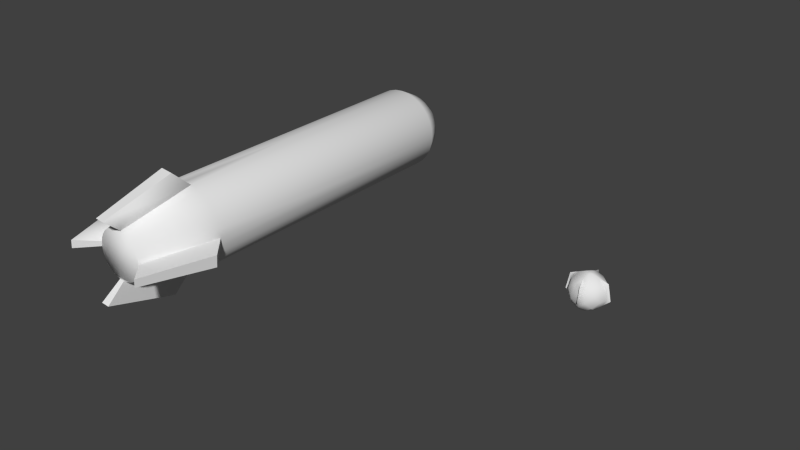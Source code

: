 # Source: clusterbomb.blend  (saved by Blender 2.68.0; exported with 4.5.12 LTS)
import bpy
from mathutils import Matrix  # noqa: F401  (used for matrix-valued properties, if any)

bpy.ops.wm.read_factory_settings(use_empty=True)
scene = bpy.context.scene
scene.name = 'Scene'

# ---- collections
col_collection_1 = bpy.data.collections.new('Collection 1'); scene.collection.children.link(col_collection_1)
col_collection_18 = bpy.data.collections.new('Collection 18'); scene.collection.children.link(col_collection_18)

# ---- world
world_world = bpy.data.worlds.new('World'); scene.world = world_world
world_world.color = (0.05088, 0.05088, 0.05088)
world_world.use_sun_shadow = False
world_world.sun_shadow_jitter_overblur = 0.0
world_world.cycles.sampling_method = 'MANUAL'
world_world.cycles.sample_map_resolution = 256

# ---- meshes
me_cylinder = bpy.data.meshes.new('Cylinder')
me_cylinder.from_pydata([(2.678e-08, 2.023, 0.5), (2.678e-08, -1.523, 0.5), (0.09755, 2.023, 0.4904), (0.09755, -1.523, 0.4904), (0.1913, 2.023, 0.4619), (0.1913, -1.523, 0.4619), (0.2778, 2.023, 0.4157), (0.2778, -1.523, 0.4157), (0.3536, 2.023, 0.3536), (0.3536, -1.523, 0.3536), (0.4157, 2.023, 0.2778), (0.4157, -1.523, 0.2778), (0.4619, 2.023, 0.1913), (0.4619, -1.523, 0.1913), (0.4904, 2.023, 0.09754), (0.4904, -1.523, 0.09755), (0.5, 2.023, -1.495e-07), (0.5, -1.523, -6.007e-08), (0.4904, 2.023, -0.09755), (0.4904, -1.523, -0.09755), (0.4619, 2.023, -0.1913), (0.4619, -1.523, -0.1913), (0.4157, 2.023, -0.2778), (0.4157, -1.523, -0.2778), (0.3536, 2.023, -0.3536), (0.3536, -1.523, -0.3536), (0.2778, 2.023, -0.4157), (0.2778, -1.523, -0.4157), (0.1913, 2.023, -0.4619), (0.1913, -1.523, -0.4619), (0.09755, 2.023, -0.4904), (0.09755, -1.523, -0.4904), (-1.361e-07, 2.023, -0.5), (-1.361e-07, -1.523, -0.5), (-0.09755, 2.023, -0.4904), (-0.09755, -1.523, -0.4904), (-0.1913, 2.023, -0.4619), (-0.1913, -1.523, -0.4619), (-0.2778, 2.023, -0.4157), (-0.2778, -1.523, -0.4157), (-0.3536, 2.023, -0.3536), (-0.3536, -1.523, -0.3536), (-0.4157, 2.023, -0.2778), (-0.4157, -1.523, -0.2778), (-0.4619, 2.023, -0.1913), (-0.4619, -1.523, -0.1913), (-0.4904, 2.023, -0.09754), (-0.4904, -1.523, -0.09754), (-0.5, 2.023, 2.976e-07), (-0.5, -1.523, 3.572e-07), (-0.4904, 2.023, 0.09755), (-0.4904, -1.523, 0.09755), (-0.4619, 2.023, 0.1913), (-0.4619, -1.523, 0.1913), (-0.4157, 2.023, 0.2778), (-0.4157, -1.523, 0.2778), (-0.3536, 2.023, 0.3536), (-0.3536, -1.523, 0.3536), (-0.2778, 2.023, 0.4157), (-0.2778, -1.523, 0.4157), (-0.1913, 2.023, 0.4619), (-0.1913, -1.523, 0.4619), (-0.09754, 2.023, 0.4904), (-0.09754, -1.523, 0.4904), (3.939e-08, 2.223, 0.4), (0.07804, 2.223, 0.3923), (0.1531, 2.223, 0.3696), (0.2222, 2.223, 0.3326), (0.2828, 2.223, 0.2828), (0.3326, 2.223, 0.2222), (0.3696, 2.223, 0.1531), (0.3923, 2.223, 0.07804), (0.4, 2.223, -1.296e-07), (0.3923, 2.223, -0.07804), (0.3696, 2.223, -0.1531), (0.3326, 2.223, -0.2222), (0.2828, 2.223, -0.2828), (0.2222, 2.223, -0.3326), (0.1531, 2.223, -0.3696), (0.07804, 2.223, -0.3923), (-9.094e-08, 2.223, -0.4), (-0.07804, 2.223, -0.3923), (-0.1531, 2.223, -0.3696), (-0.2222, 2.223, -0.3326), (-0.2828, 2.223, -0.2828), (-0.3326, 2.223, -0.2222), (-0.3696, 2.223, -0.1531), (-0.3923, 2.223, -0.07804), (-0.4, 2.223, 2.28e-07), (-0.3923, 2.223, 0.07804), (-0.3696, 2.223, 0.1531), (-0.3326, 2.223, 0.2222), (-0.2828, 2.223, 0.2828), (-0.2222, 2.223, 0.3326), (-0.1531, 2.223, 0.3696), (-0.07804, 2.223, 0.3923), (5.916e-08, 2.323, 0.2), (0.03902, 2.323, 0.1962), (0.07654, 2.323, 0.1848), (0.1111, 2.323, 0.1663), (0.1414, 2.323, 0.1414), (0.1663, 2.323, 0.1111), (0.1848, 2.323, 0.07654), (0.1962, 2.323, 0.03902), (0.2, 2.323, -8.577e-08), (0.1962, 2.323, -0.03902), (0.1848, 2.323, -0.07654), (0.1663, 2.323, -0.1111), (0.1414, 2.323, -0.1414), (0.1111, 2.323, -0.1663), (0.07654, 2.323, -0.1848), (0.03902, 2.323, -0.1962), (-6.006e-09, 2.323, -0.2), (-0.03902, 2.323, -0.1962), (-0.07654, 2.323, -0.1848), (-0.1111, 2.323, -0.1663), (-0.1414, 2.323, -0.1414), (-0.1663, 2.323, -0.1111), (-0.1848, 2.323, -0.07654), (-0.1962, 2.323, -0.03902), (-0.2, 2.323, 9.304e-08), (-0.1962, 2.323, 0.03902), (-0.1848, 2.323, 0.07654), (-0.1663, 2.323, 0.1111), (-0.1414, 2.323, 0.1414), (-0.1111, 2.323, 0.1663), (-0.07654, 2.323, 0.1848), (-0.03902, 2.323, 0.1962), (5.916e-08, 2.448, 0.2), (0.03902, 2.448, 0.1962), (0.07654, 2.448, 0.1848), (0.1111, 2.448, 0.1663), (0.1414, 2.448, 0.1414), (0.1663, 2.448, 0.1111), (0.1848, 2.448, 0.07654), (0.1962, 2.448, 0.03902), (0.2, 2.448, -8.577e-08), (0.1962, 2.448, -0.03902), (0.1848, 2.448, -0.07654), (0.1663, 2.448, -0.1111), (0.1414, 2.448, -0.1414), (0.1111, 2.448, -0.1663), (0.07654, 2.448, -0.1848), (0.03902, 2.448, -0.1962), (-6.006e-09, 2.448, -0.2), (-0.03902, 2.448, -0.1962), (-0.07654, 2.448, -0.1848), (-0.1111, 2.448, -0.1663), (-0.1414, 2.448, -0.1414), (-0.1663, 2.448, -0.1111), (-0.1848, 2.448, -0.07654), (-0.1962, 2.448, -0.03902), (-0.2, 2.448, 9.304e-08), (-0.1962, 2.448, 0.03902), (-0.1848, 2.448, 0.07654), (-0.1663, 2.448, 0.1111), (-0.1414, 2.448, 0.1414), (-0.1111, 2.448, 0.1663), (-0.07654, 2.448, 0.1848), (-0.03902, 2.448, 0.1962), (4.867e-08, -2.423, 0.3019), (0.05889, -2.423, 0.2961), (0.1155, -2.423, 0.2789), (0.1677, -2.423, 0.251), (0.2135, -2.423, 0.2135), (0.251, -2.423, 0.1677), (0.2789, -2.423, 0.1155), (0.2961, -2.423, 0.05889), (0.3019, -2.423, -2.099e-08), (0.2961, -2.423, -0.05889), (0.2789, -2.423, -0.1155), (0.251, -2.423, -0.1677), (0.2135, -2.423, -0.2135), (0.1677, -2.423, -0.251), (0.1155, -2.423, -0.2789), (0.05889, -2.423, -0.2961), (-4.969e-08, -2.423, -0.3019), (-0.05889, -2.423, -0.2961), (-0.1155, -2.423, -0.2789), (-0.1677, -2.423, -0.251), (-0.2135, -2.423, -0.2135), (-0.251, -2.423, -0.1677), (-0.2789, -2.423, -0.1155), (-0.2961, -2.423, -0.05889), (-0.3019, -2.423, 2.309e-07), (-0.2961, -2.423, 0.05889), (-0.2789, -2.423, 0.1155), (-0.251, -2.423, 0.1677), (-0.2135, -2.423, 0.2135), (-0.1677, -2.423, 0.251), (-0.1155, -2.423, 0.2789), (-0.05889, -2.423, 0.2961), (2.678e-08, 2.384e-07, 0.5), (0.5, 0.0, -1.048e-07), (-1.361e-07, -2.384e-07, -0.5), (-0.5, -2.384e-07, 3.274e-07), (4.016e-08, -1.798, 0.75), (0.75, -1.798, -9.658e-08), (-2.042e-07, -1.798, -0.75), (-0.75, -1.798, 5.293e-07), (6.867e-08, -2.648, 0.5031), (0.5031, -2.648, -4.736e-08), (-9.527e-08, -2.648, -0.5031), (-0.5031, -2.648, 3.725e-07), (0.09749, -1.523, 0.4904), (0.4904, -1.523, -0.09749), (-0.09749, -1.523, -0.4904), (-0.4904, -1.523, 0.09749), (0.05886, -2.423, 0.2961), (0.2961, -2.423, -0.05886), (-0.05886, -2.423, -0.2961), (-0.2961, -2.423, 0.05886), (0.1462, -1.798, 0.7356), (0.7356, -1.798, -0.1462), (-0.1462, -1.798, -0.7356), (-0.7356, -1.798, 0.1462), (0.0981, -2.648, 0.4935), (0.4935, -2.648, -0.0981), (-0.0981, -2.648, -0.4935), (-0.4935, -2.648, 0.0981)], [], [(0, 192, 1, 3, 2), (2, 3, 5, 4), (4, 5, 7, 6), (6, 7, 9, 8), (8, 9, 11, 10), (10, 11, 13, 12), (12, 13, 15, 14), (14, 15, 17, 193, 16), (16, 193, 17, 19, 18), (18, 19, 21, 20), (20, 21, 23, 22), (22, 23, 25, 24), (24, 25, 27, 26), (26, 27, 29, 28), (28, 29, 31, 30), (30, 31, 33, 194, 32), (32, 194, 33, 35, 34), (34, 35, 37, 36), (36, 37, 39, 38), (38, 39, 41, 40), (40, 41, 43, 42), (42, 43, 45, 44), (44, 45, 47, 46), (46, 47, 49, 195, 48), (48, 195, 49, 51, 50), (50, 51, 53, 52), (52, 53, 55, 54), (54, 55, 57, 56), (56, 57, 59, 58), (58, 59, 61, 60), (21, 19, 169, 170), (62, 63, 1, 192, 0), (60, 61, 63, 62), (60, 62, 95, 94), (64, 65, 97, 96), (36, 38, 83, 82), (12, 14, 71, 70), (50, 52, 90, 89), (26, 28, 78, 77), (2, 4, 66, 65), (40, 42, 85, 84), (16, 18, 73, 72), (54, 56, 92, 91), (30, 32, 80, 79), (6, 8, 68, 67), (44, 46, 87, 86), (0, 2, 65, 64), (20, 22, 75, 74), (58, 60, 94, 93), (34, 36, 82, 81), (10, 12, 70, 69), (48, 50, 89, 88), (24, 26, 77, 76), (62, 0, 64, 95), (38, 40, 84, 83), (14, 16, 72, 71), (52, 54, 91, 90), (28, 30, 79, 78), (4, 6, 67, 66), (42, 44, 86, 85), (18, 20, 74, 73), (56, 58, 93, 92), (32, 34, 81, 80), (8, 10, 69, 68), (46, 48, 88, 87), (22, 24, 76, 75), (99, 100, 132, 131), (95, 64, 96, 127), (90, 91, 123, 122), (85, 86, 118, 117), (80, 81, 113, 112), (75, 76, 108, 107), (70, 71, 103, 102), (65, 66, 98, 97), (91, 92, 124, 123), (86, 87, 119, 118), (81, 82, 114, 113), (76, 77, 109, 108), (71, 72, 104, 103), (66, 67, 99, 98), (92, 93, 125, 124), (87, 88, 120, 119), (82, 83, 115, 114), (77, 78, 110, 109), (72, 73, 105, 104), (67, 68, 100, 99), (93, 94, 126, 125), (88, 89, 121, 120), (83, 84, 116, 115), (78, 79, 111, 110), (73, 74, 106, 105), (68, 69, 101, 100), (94, 95, 127, 126), (89, 90, 122, 121), (84, 85, 117, 116), (79, 80, 112, 111), (74, 75, 107, 106), (69, 70, 102, 101), (128, 129, 130, 131, 132, 133, 134, 135, 136, 137, 138, 139, 140, 141, 142, 143, 144, 145, 146, 147, 148, 149, 150, 151, 152, 153, 154, 155, 156, 157, 158, 159), (125, 126, 158, 157), (120, 121, 153, 152), (115, 116, 148, 147), (110, 111, 143, 142), (105, 106, 138, 137), (100, 101, 133, 132), (126, 127, 159, 158), (121, 122, 154, 153), (116, 117, 149, 148), (111, 112, 144, 143), (106, 107, 139, 138), (101, 102, 134, 133), (96, 97, 129, 128), (127, 96, 128, 159), (122, 123, 155, 154), (117, 118, 150, 149), (112, 113, 145, 144), (107, 108, 140, 139), (102, 103, 135, 134), (97, 98, 130, 129), (123, 124, 156, 155), (118, 119, 151, 150), (113, 114, 146, 145), (108, 109, 141, 140), (103, 104, 136, 135), (98, 99, 131, 130), (124, 125, 157, 156), (119, 120, 152, 151), (114, 115, 147, 146), (109, 110, 142, 141), (104, 105, 137, 136), (161, 160, 191, 190, 189, 188, 187, 186, 185, 184, 183, 182, 181, 180, 179, 178, 177, 176, 175, 174, 173, 172, 171, 170, 169, 168, 167, 166, 165, 164, 163, 162), (59, 57, 188, 189), (33, 176, 202, 198), (11, 9, 164, 165), (49, 47, 183, 184), (25, 23, 171, 172), (63, 61, 190, 191), (39, 37, 178, 179), (15, 13, 166, 167), (53, 51, 185, 186), (29, 27, 173, 174), (5, 3, 161, 162), (43, 41, 180, 181), (1, 160, 200, 196), (57, 55, 187, 188), (33, 31, 175, 176), (9, 7, 163, 164), (47, 45, 182, 183), (23, 21, 170, 171), (61, 59, 189, 190), (37, 35, 177, 178), (13, 11, 165, 166), (27, 25, 172, 173), (1, 63, 191, 160), (41, 39, 179, 180), (17, 15, 167, 168), (55, 53, 186, 187), (31, 29, 174, 175), (7, 5, 162, 163), (45, 43, 181, 182), (203, 184, 211, 219), (176, 210, 218, 202), (49, 199, 215, 207), (206, 214, 218, 210), (205, 213, 217, 209), (204, 212, 216, 208), (211, 207, 215, 219), (198, 214, 206, 33), (184, 203, 199, 49), (168, 209, 217, 201), (202, 218, 214, 198), (197, 213, 205, 17), (199, 203, 219, 215), (160, 208, 216, 200), (201, 217, 213, 197), (17, 168, 201, 197), (196, 212, 204, 1), (200, 216, 212, 196)])
me_cylinder.polygons.foreach_set('use_smooth', [1, 1, 1, 1, 1, 1, 1, 1, 1, 1, 1, 1, 1, 1, 1, 1, 1, 1, 1, 1, 1, 1, 1, 1, 1, 1, 1, 1, 1, 1, 1, 1, 1, 1, 1, 1, 1, 1, 1, 1, 1, 1, 1, 1, 1, 1, 1, 1, 1, 1, 1, 1, 1, 1, 1, 1, 1, 1, 1, 1, 1, 1, 1, 1, 1, 1, 1, 1, 1, 1, 1, 1, 1, 1, 1, 1, 1, 1, 1, 1, 1, 1, 1, 1, 1, 1, 1, 1, 1, 1, 1, 1, 1, 1, 1, 1, 1, 1, 1, 1, 1, 1, 1, 1, 1, 1, 1, 1, 1, 1, 1, 1, 1, 1, 1, 1, 1, 1, 1, 1, 1, 1, 1, 1, 1, 1, 1, 1, 1, 1, 1, 1, 0, 1, 1, 1, 1, 1, 1, 1, 1, 1, 1, 0, 1, 1, 1, 1, 1, 1, 1, 1, 1, 1, 1, 1, 1, 1, 1, 1, 0, 0, 0, 1, 1, 1, 1, 0, 0, 0, 0, 0, 0, 0, 0, 0, 0, 0])
me_cylinder.use_remesh_preserve_volume = False
me_cylinder.use_remesh_preserve_attributes = False
me_cylinder.use_mirror_vertex_groups = False
me_cylinder.update()
me_sphere = bpy.data.meshes.new('Sphere')
me_sphere.from_pydata([(-0.03902, 4.325e-08, 0.1989), (-0.1111, 4.325e-08, 0.1691), (-0.1663, 4.325e-08, 0.1139), (-0.1962, 4.325e-08, 0.0418), (-0.1962, 4.325e-08, -0.03623), (-0.1663, 4.325e-08, -0.1083), (-0.1111, 4.325e-08, -0.1635), (-0.03605, 0.01493, 0.1989), (-0.1536, 0.06364, 0.1139), (-0.1812, 0.07507, -0.03623), (-0.1027, 0.04252, -0.1635), (-0.1387, 0.1387, 0.0418), (-0.1176, 0.1176, -0.1083), (-0.02759, 0.02759, -0.1934), (-0.01493, 0.03605, 0.1989), (-0.06364, 0.1536, 0.1139), (-0.07507, 0.1812, -0.03623), (-0.04252, 0.1027, -0.1635), (2.452e-07, 0.03902, 0.1989), (2.489e-07, 0.1111, 0.1691), (2.594e-07, 0.1663, 0.1139), (2.713e-07, 0.1962, 0.0418), (2.713e-07, 0.1962, -0.03623), (2.594e-07, 0.1663, -0.1083), (2.549e-07, 0.1111, -0.1635), (0.01493, 0.03605, 0.1989), (0.06364, 0.1536, 0.1139), (0.07507, 0.1812, -0.03623), (0.04252, 0.1027, -0.1635), (0.1387, 0.1387, 0.0418), (0.1176, 0.1176, -0.1083), (0.02759, 0.02759, -0.1934), (0.03605, 0.01493, 0.1989), (0.1536, 0.06364, 0.1139), (0.1812, 0.07507, -0.03623), (0.1027, 0.04252, -0.1635), (0.03902, 3.654e-08, 0.1989), (0.1111, 2.984e-08, 0.1691), (0.1663, 2.239e-08, 0.1139), (0.1962, 1.345e-08, 0.0418), (0.1962, 1.345e-08, -0.03623), (0.1663, 2.239e-08, -0.1083), (0.1111, 2.388e-08, -0.1635), (0.03605, -0.01493, 0.1989), (0.1536, -0.06364, 0.1139), (0.1812, -0.07507, -0.03623), (0.1027, -0.04252, -0.1635), (0.1387, -0.1387, 0.0418), (0.1176, -0.1176, -0.1083), (0.02759, -0.02759, -0.1934), (2.415e-07, 4.325e-08, -0.1972), (0.01493, -0.03605, 0.1989), (0.06364, -0.1536, 0.1139), (0.07507, -0.1812, -0.03623), (0.04252, -0.1027, -0.1635), (2.318e-07, -0.03902, 0.1989), (2.221e-07, -0.1111, 0.1691), (2.206e-07, -0.1663, 0.1139), (1.968e-07, -0.1962, 0.0418), (1.968e-07, -0.1962, -0.03623), (2.206e-07, -0.1663, -0.1083), (2.191e-07, -0.1111, -0.1635), (-0.01493, -0.03605, 0.1989), (-0.06364, -0.1536, 0.1139), (-0.07507, -0.1812, -0.03623), (-0.04252, -0.1027, -0.1635), (-0.1387, -0.1387, 0.0418), (-0.1176, -0.1176, -0.1083), (-0.02759, -0.02759, -0.1934), (1.873e-07, 7.043e-09, 0.2028), (-0.03605, -0.01493, 0.1989), (-0.1536, -0.06364, 0.1139), (-0.1812, -0.07507, -0.03623), (-0.1027, -0.04252, -0.1635), (-0.2004, -0.01754, 0.1333), (-0.2364, -0.02069, -0.04839), (-0.01754, 0.2005, 0.1333), (-0.02069, 0.2364, -0.04839), (0.2005, 0.01754, 0.1333), (0.2364, 0.02069, -0.04839), (0.01754, -0.2004, 0.1333), (0.02069, -0.2364, -0.04839)], [], [(69, 32, 25), (5, 9, 12, 10), (3, 8, 11, 9), (31, 50, 28), (15, 8, 7, 14), (19, 18, 25), (49, 50, 46), (50, 31, 35), (73, 6, 10, 50), (33, 29, 26), (13, 10, 12, 17), (22, 23, 16), (20, 21, 15), (36, 37, 32), (32, 37, 33), (24, 17, 23), (28, 50, 17, 24), (46, 50, 35, 42), (23, 22, 27), (33, 26, 25, 32), (30, 27, 29, 34), (69, 51, 43), (69, 18, 14), (27, 21, 26, 29), (28, 23, 27, 30), (28, 24, 23), (21, 20, 26), (27, 22, 21), (31, 28, 30, 35), (69, 25, 18), (52, 47, 44), (34, 29, 33, 39), (40, 41, 34), (68, 50, 65), (51, 56, 52), (38, 33, 37), (37, 36, 43), (38, 39, 33), (42, 35, 41), (55, 56, 51), (35, 30, 34, 41), (65, 50, 54, 61), (41, 40, 45), (14, 19, 15), (52, 44, 43, 51), (48, 45, 47, 53), (45, 39, 44, 47), (69, 36, 32), (69, 70, 62), (46, 42, 41), (46, 41, 45, 48), (39, 38, 44), (45, 40, 39), (49, 46, 48, 54), (69, 43, 36), (71, 66, 63), (53, 47, 52, 58), (59, 60, 53), (80, 58, 81), (63, 57, 56), (15, 11, 8), (70, 1, 71), (56, 62, 63), (57, 52, 56), (56, 55, 62), (57, 58, 52), (61, 54, 60), (19, 25, 26), (0, 1, 70), (54, 48, 53, 60), (60, 59, 64), (71, 63, 62, 70), (64, 58, 63, 66), (69, 55, 51), (67, 64, 66, 72), (65, 60, 64, 67), (65, 61, 60), (58, 57, 63), (68, 65, 67, 73), (69, 62, 55), (64, 59, 58), (72, 66, 71, 3), (76, 21, 77), (4, 5, 72), (74, 75, 3), (78, 39, 79), (1, 2, 71), (73, 67, 72, 5), (2, 1, 74), (69, 0, 70), (18, 19, 14), (26, 20, 19), (50, 49, 54), (40, 34, 39), (44, 38, 37), (37, 43, 44), (59, 53, 58), (3, 4, 72), (69, 7, 0), (17, 12, 16, 23), (22, 16, 21), (12, 9, 11, 16), (16, 11, 15, 21), (20, 15, 19), (5, 4, 9), (2, 3, 71), (3, 2, 8), (5, 6, 73), (4, 3, 75), (40, 41, 79), (20, 21, 76), (5, 4, 75), (22, 23, 77), (56, 57, 80), (3, 2, 74), (59, 60, 81), (1, 7, 8), (38, 39, 78), (57, 58, 80), (58, 59, 81), (21, 22, 77), (37, 38, 78), (19, 20, 76), (69, 14, 7), (39, 40, 79), (1, 0, 7), (8, 2, 1), (9, 4, 3), (10, 6, 5), (10, 13, 50), (50, 68, 73), (50, 13, 17)])
me_sphere.polygons.foreach_set('use_smooth', [True] * 132)
me_sphere.use_remesh_preserve_volume = False
me_sphere.use_remesh_preserve_attributes = False
me_sphere.use_mirror_vertex_groups = False
me_sphere.update()

# ---- objects
ob_clusterbomb = bpy.data.objects.new('ClusterBomb', me_cylinder)
ob_cluster_particle = bpy.data.objects.new('Cluster_particle', me_sphere)

# ---- transforms, parenting, visibility, modifiers, constraints
ob_clusterbomb.location = (0.0, 0.0, 0.0)
ob_clusterbomb.lineart.crease_threshold = 0.0
ob_cluster_particle.location = (4.0, 0.0, 0.0)
ob_cluster_particle.lineart.crease_threshold = 0.0

# ---- collection membership
col_collection_1.objects.link(ob_clusterbomb)
col_collection_18.objects.link(ob_cluster_particle)

# ---- scene / render settings (as saved in the file)
scene.frame_start = 1; scene.frame_end = 250; scene.frame_set(1)
scene.render.engine = 'BLENDER_EEVEE_NEXT'
scene.render.image_settings.color_mode = 'RGB'
scene.render.image_settings.compression = 90
scene.render.resolution_percentage = 50
scene.render.dither_intensity = 0.0
scene.cycles.use_denoising = False
scene.cycles.samples = 10
scene.cycles.sampling_pattern = 'TABULATED_SOBOL'
scene.cycles.light_sampling_threshold = 0.0
scene.cycles.use_adaptive_sampling = False
scene.cycles.use_light_tree = False
scene.cycles.blur_glossy = 0.0
scene.cycles.volume_bounces = 1
scene.cycles.pixel_filter_type = 'GAUSSIAN'
scene.cycles.sample_clamp_indirect = 0.0
scene.view_settings.view_transform = 'Standard'
bpy.context.view_layer.update()

# ---- added for rendering (the .blend has no active camera and no usable light): camera, sun
cam_auto = bpy.data.cameras.new('AutoCamera')
cam_auto.lens = 50.0
cam_auto.sensor_width = 36.0
cam_auto.clip_end = 1000.0
ob_auto_camera = bpy.data.objects.new('AutoCamera', cam_auto)
scene.collection.objects.link(ob_auto_camera)
ob_auto_camera.location = (8.48458, -8.18988, 5.39308)
ob_auto_camera.rotation_euler = (1.09748, -7.21219e-08, 0.694738)
scene.camera = ob_auto_camera
light_auto_sun = bpy.data.lights.new('AutoSun', 'SUN')
light_auto_sun.energy = 3.0
light_auto_sun.angle = 0.0523599
ob_auto_sun = bpy.data.objects.new('AutoSun', light_auto_sun)
scene.collection.objects.link(ob_auto_sun)
ob_auto_sun.rotation_euler = (0.872665, 0.174533, 0.523599)
bpy.context.view_layer.update()

